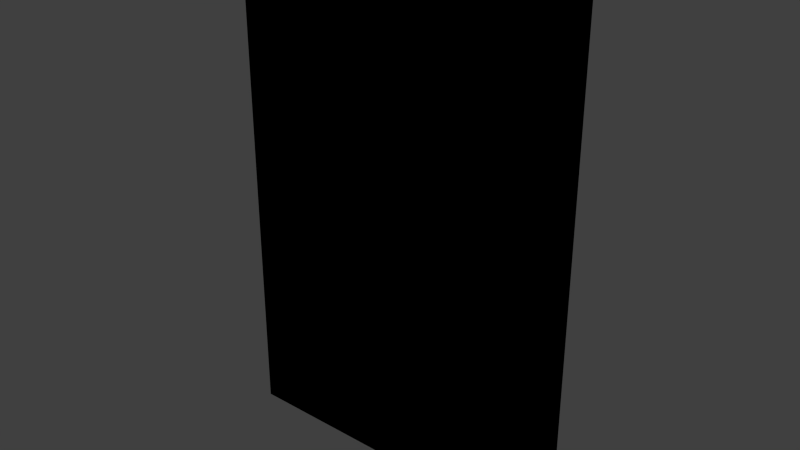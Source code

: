 # Source: window_boarded.blend  (saved by Blender 2.81.16; exported with 4.5.12 LTS)
import bpy
from mathutils import Matrix  # noqa: F401  (used for matrix-valued properties, if any)

bpy.ops.wm.read_factory_settings(use_empty=True)
scene = bpy.context.scene
scene.name = 'Scene'

# ---- collections
col_collection_1 = bpy.data.collections.new('Collection 1'); scene.collection.children.link(col_collection_1)

# ---- images (referenced by path relative to the original .blend; pixels are not part of the script)
import os
ASSET_DIR = os.environ.get("B2B_ASSET_DIR", "")  # directory of the original .blend (textures are referenced by path, not embedded)
HERE = os.path.dirname(os.path.abspath(__file__))  # packed textures are extracted next to this script under _unpacked/

def load_image(name, relpath, width, height, colorspace="sRGB"):
    """Load a texture the original file referenced (path relative to the .blend, or extracted next to this script)."""
    p = next((c for c in (os.path.join(HERE, relpath), os.path.join(ASSET_DIR, relpath)) if relpath and os.path.exists(c)), "")
    if p:
        img = bpy.data.images.load(p, check_existing=True)
        img.name = name
    else:  # same state as the original file: an image datablock whose file is absent (Cycles renders it pink)
        img = bpy.data.images.new(name, width, height)
        img.source = "FILE"
        img.filepath = "//" + (relpath or name)
    img.colorspace_settings.name = colorspace
    return img
img_window_boarded_png = load_image('window_boarded.png', 'Materials/window_boarded.png', 1024, 1024, 'sRGB')

# ---- materials (node trees are filled in below, after node groups)
mat_window_boarded = bpy.data.materials.new('Window_Boarded')
mat_window_boarded.alpha_threshold = 0.0
mat_window_boarded.use_transparent_shadow = False
mat_window_boarded.roughness = 0.5
mat_window_boarded.line_color = (0.0, 0.0, 0.0, 1.0)

# ---- material node trees
mat_window_boarded.use_nodes = True; mat_window_boarded.node_tree.nodes.clear()
_N = mat_window_boarded.node_tree.nodes; _L = mat_window_boarded.node_tree.links
n0 = _N.new('ShaderNodeOutputMaterial'); n0.name = 'Material Output'; n0.location = (300, 300)
n1 = _N.new('ShaderNodeTexImage'); n1.name = 'Image Texture'; n1.location = (18, 381)
n1.image = img_window_boarded_png
n1.interpolation = 'Closest'
n0.is_active_output = True

# ---- world
world_world = bpy.data.worlds.new('World'); scene.world = world_world
world_world.color = (0.05088, 0.05088, 0.05088)
world_world.use_sun_shadow = False
world_world.sun_shadow_jitter_overblur = 0.0
world_world.cycles.sampling_method = 'MANUAL'
world_world.cycles.sample_map_resolution = 256

# ---- meshes
me_cube = bpy.data.meshes.new('Cube')
me_cube.from_pydata([(0.381, 0.03742, -0.5715), (0.381, -0.0254, -0.5715), (-0.381, -0.0254, -0.5715), (-0.381, 0.03742, -0.5715), (0.381, 0.03742, 0.5715), (0.381, -0.0254, 0.5715), (-0.381, -0.0254, 0.5715), (-0.381, 0.03742, 0.5715), (0.3231, -0.0254, -0.5201), (-0.3231, -0.0254, -0.5201), (0.3231, -0.0254, 0.5201), (-0.3231, -0.0254, 0.5201), (0.3231, 0.002035, -0.5201), (-0.3231, 0.002035, -0.5201), (0.3231, 0.002035, 0.5201), (-0.3231, 0.002035, 0.5201), (0.381, 0.03742, 0.0), (0.381, -0.0254, 0.0), (-0.381, -0.0254, 0.0), (-0.381, 0.03742, 0.0), (0.3231, -0.0254, 0.0), (-0.3231, -0.0254, 0.0), (0.3231, 0.002035, 0.0), (-0.3231, 0.002035, 0.0), (0.3231, 0.03502, 0.0), (0.3231, 0.03502, 0.5201), (-0.3231, 0.03502, 0.0), (-0.3231, 0.03502, 0.5201)], [], [(0, 1, 2, 3), (4, 7, 6, 5), (16, 4, 5, 17), (5, 6, 11, 10), (18, 6, 7, 19), (16, 0, 3, 19), (10, 11, 15, 14), (18, 2, 9, 21), (17, 5, 10, 20), (2, 1, 8, 9), (22, 14, 25, 24), (20, 10, 14, 22), (21, 9, 13, 23), (9, 8, 12, 13), (11, 21, 23, 15), (8, 20, 22, 12), (12, 22, 23, 13), (1, 17, 20, 8), (6, 18, 21, 11), (4, 16, 19, 7), (2, 18, 19, 3), (0, 16, 17, 1), (24, 25, 27, 26), (15, 23, 26, 27), (23, 22, 24, 26), (14, 15, 27, 25)])
_uv = me_cube.uv_layers.new(name='UVMap')
_uv.uv.foreach_set('vector', [0.9667, 1.049, 0.9667, 1.006, -0.006209, 1.006, -0.006208, 1.049, 0.9667, 1.049, -0.006208, 1.049, -0.006209, 1.006, 0.9667, 1.006, 1.02, 0.5, 1.02, 1.0, 1.09, 1.0, 1.09, 0.5, 1.0, 1.0, 0.0, 1.0, 0.06133, 0.9648, 0.9387, 0.9648, 1.09, 0.5, 1.09, 1.0, 1.02, 1.0, 1.02, 0.5, 1.0, 0.5, 1.0, 0.0, 2.899e-07, 0.0, 2.319e-07, 0.5, 0.8928, 1.006, 0.06769, 1.006, 0.06769, 1.025, 0.8928, 1.025, 0.0, 0.5, 1.392e-07, 0.0, 0.06133, 0.03519, 0.06133, 0.5, 1.0, 0.5, 1.0, 1.0, 0.9387, 0.9648, 0.9387, 0.5, 1.392e-07, 0.0, 1.0, 0.0, 0.9387, 0.03519, 0.06133, 0.03519, -0.04, 0.5, -0.04, 1.0, -0.07675, 1.0, -0.07675, 0.5, -0.009432, 0.5, -0.009432, 1.0, -0.04, 1.0, -0.04, 0.5, -0.009432, 0.5, -0.009432, 0.0, -0.04, 0.0, -0.04, 0.5, 0.06769, 1.006, 0.8928, 1.006, 0.8928, 1.025, 0.06769, 1.025, -0.009432, 1.0, -0.009432, 0.5, -0.04, 0.5, -0.04, 1.0, -0.009432, 0.0, -0.009432, 0.5, -0.04, 0.5, -0.04, 0.0, 0.9387, 0.03519, 0.9387, 0.5, 0.06133, 0.5, 0.06133, 0.03519, 1.0, 0.0, 1.0, 0.5, 0.9387, 0.5, 0.9387, 0.03519, 0.0, 1.0, 0.0, 0.5, 0.06133, 0.5, 0.06133, 0.9648, 1.0, 1.0, 1.0, 0.5, 2.319e-07, 0.5, 1.739e-07, 1.0, 1.09, 0.0, 1.09, 0.5, 1.02, 0.5, 1.02, 0.0, 1.02, 0.0, 1.02, 0.5, 1.09, 0.5, 1.09, 0.0, 0.9387, 0.5, 0.9387, 0.9648, 0.06133, 0.9648, 0.06133, 0.5, -0.04, 1.0, -0.04, 0.5, -0.07675, 0.5, -0.07675, 1.0, 0.06769, 1.025, 0.8928, 1.025, 0.8928, 1.048, 0.06769, 1.048, 0.8928, 1.025, 0.06769, 1.025, 0.06769, 1.048, 0.8928, 1.048])
me_cube.materials.append(mat_window_boarded)
me_cube.use_remesh_preserve_volume = False
me_cube.use_remesh_preserve_attributes = False
me_cube.use_mirror_vertex_groups = False
me_cube.update()

# ---- objects
ob_window_boarded = bpy.data.objects.new('Window_Boarded', me_cube)

# ---- transforms, parenting, visibility, modifiers, constraints
ob_window_boarded.location = (0.0, 0.0, 0.0)
ob_window_boarded.lock_rotations_4d = False
ob_window_boarded.empty_display_type = 'ARROWS'
ob_window_boarded.lineart.crease_threshold = 0.0

# ---- collection membership
col_collection_1.objects.link(ob_window_boarded)

# ---- scene / render settings (as saved in the file)
scene.frame_start = 1; scene.frame_end = 250; scene.frame_set(1)
scene.render.engine = 'BLENDER_EEVEE_NEXT'
scene.render.resolution_percentage = 50
scene.render.dither_intensity = 0.0
scene.cycles.use_denoising = False
scene.cycles.samples = 10
scene.cycles.sampling_pattern = 'TABULATED_SOBOL'
scene.cycles.light_sampling_threshold = 0.0
scene.cycles.use_adaptive_sampling = False
scene.cycles.use_light_tree = False
scene.cycles.blur_glossy = 0.0
scene.cycles.pixel_filter_type = 'GAUSSIAN'
scene.cycles.sample_clamp_indirect = 0.0
scene.view_settings.view_transform = 'Standard'
bpy.context.view_layer.update()

# ---- added for rendering (the .blend has no active camera and no usable light): camera, sun
cam_auto = bpy.data.cameras.new('AutoCamera')
cam_auto.lens = 50.0
cam_auto.sensor_width = 36.0
cam_auto.clip_end = 1000.0
ob_auto_camera = bpy.data.objects.new('AutoCamera', cam_auto)
scene.collection.objects.link(ob_auto_camera)
ob_auto_camera.location = (1.27232, -1.52078, 1.01786)
ob_auto_camera.rotation_euler = (1.09748, -7.21219e-08, 0.694738)
scene.camera = ob_auto_camera
light_auto_sun = bpy.data.lights.new('AutoSun', 'SUN')
light_auto_sun.energy = 3.0
light_auto_sun.angle = 0.0523599
ob_auto_sun = bpy.data.objects.new('AutoSun', light_auto_sun)
scene.collection.objects.link(ob_auto_sun)
ob_auto_sun.rotation_euler = (0.872665, 0.174533, 0.523599)
bpy.context.view_layer.update()
